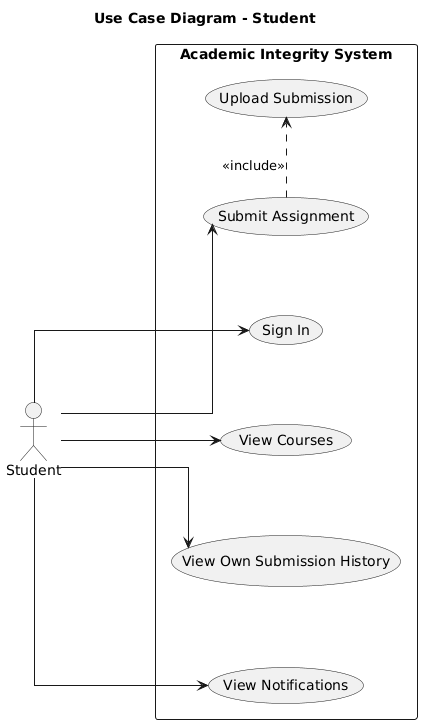

The diagram above was rendered by PlantUML. Its source (embedded in the PNG):
@startuml
title Use Case Diagram - Student
left to right direction
skinparam shadowing false
skinparam linetype ortho
skinparam nodesep 80
skinparam ranksep 110

actor Student

rectangle "Academic Integrity System" {
  (Sign In) as UC_AUTH
  (View Courses) as UC_VIEW_COURSES
  (Upload Submission) as UC_UPLOAD
  (Submit Assignment) as UC_SUBMIT
  (View Own Submission History) as UC_HISTORY
  (View Notifications) as UC_NOTIF
}

Student --> UC_AUTH
Student --> UC_VIEW_COURSES
Student --> UC_SUBMIT
Student --> UC_HISTORY
Student --> UC_NOTIF

UC_SUBMIT .> UC_UPLOAD : <<include>>
@enduml